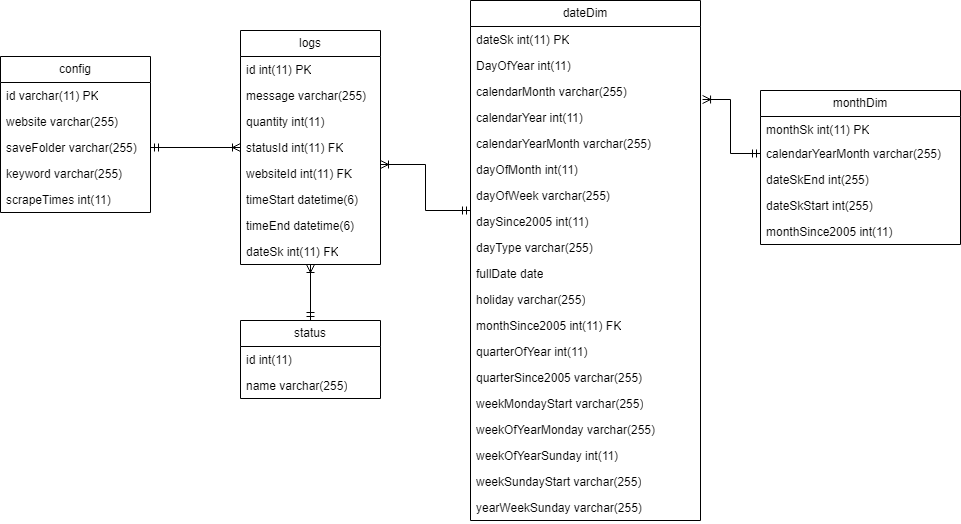

The diagram above was exported from draw.io. Its source (the exported page's mxGraphModel, read from the mxfile embedded in the PNG):
<mxGraphModel dx="794" dy="682" grid="1" gridSize="10" guides="1" tooltips="1" connect="1" arrows="1" fold="1" page="1" pageScale="1" pageWidth="850" pageHeight="1100" math="0" shadow="0">
  <root>
    <mxCell id="0" />
    <mxCell id="1" parent="0" />
    <mxCell id="fi65FUlNhwmxGEhYpQg_-1" value="config" style="swimlane;fontStyle=0;childLayout=stackLayout;horizontal=1;startSize=26;fillColor=none;horizontalStack=0;resizeParent=1;resizeParentMax=0;resizeLast=0;collapsible=1;marginBottom=0;whiteSpace=wrap;html=1;" vertex="1" parent="1">
      <mxGeometry x="180" y="86" width="150" height="156" as="geometry" />
    </mxCell>
    <mxCell id="fi65FUlNhwmxGEhYpQg_-2" value="id varchar(11) PK" style="text;strokeColor=none;fillColor=none;align=left;verticalAlign=top;spacingLeft=4;spacingRight=4;overflow=hidden;rotatable=0;points=[[0,0.5],[1,0.5]];portConstraint=eastwest;whiteSpace=wrap;html=1;" vertex="1" parent="fi65FUlNhwmxGEhYpQg_-1">
      <mxGeometry y="26" width="150" height="26" as="geometry" />
    </mxCell>
    <mxCell id="fi65FUlNhwmxGEhYpQg_-3" value="website varchar(255)" style="text;strokeColor=none;fillColor=none;align=left;verticalAlign=top;spacingLeft=4;spacingRight=4;overflow=hidden;rotatable=0;points=[[0,0.5],[1,0.5]];portConstraint=eastwest;whiteSpace=wrap;html=1;" vertex="1" parent="fi65FUlNhwmxGEhYpQg_-1">
      <mxGeometry y="52" width="150" height="26" as="geometry" />
    </mxCell>
    <mxCell id="fi65FUlNhwmxGEhYpQg_-4" value="saveFolder varchar(255)" style="text;strokeColor=none;fillColor=none;align=left;verticalAlign=top;spacingLeft=4;spacingRight=4;overflow=hidden;rotatable=0;points=[[0,0.5],[1,0.5]];portConstraint=eastwest;whiteSpace=wrap;html=1;" vertex="1" parent="fi65FUlNhwmxGEhYpQg_-1">
      <mxGeometry y="78" width="150" height="26" as="geometry" />
    </mxCell>
    <mxCell id="fi65FUlNhwmxGEhYpQg_-5" value="keyword varchar(255)" style="text;strokeColor=none;fillColor=none;align=left;verticalAlign=top;spacingLeft=4;spacingRight=4;overflow=hidden;rotatable=0;points=[[0,0.5],[1,0.5]];portConstraint=eastwest;whiteSpace=wrap;html=1;" vertex="1" parent="fi65FUlNhwmxGEhYpQg_-1">
      <mxGeometry y="104" width="150" height="26" as="geometry" />
    </mxCell>
    <mxCell id="fi65FUlNhwmxGEhYpQg_-6" value="scrapeTimes int(11)" style="text;strokeColor=none;fillColor=none;align=left;verticalAlign=top;spacingLeft=4;spacingRight=4;overflow=hidden;rotatable=0;points=[[0,0.5],[1,0.5]];portConstraint=eastwest;whiteSpace=wrap;html=1;" vertex="1" parent="fi65FUlNhwmxGEhYpQg_-1">
      <mxGeometry y="130" width="150" height="26" as="geometry" />
    </mxCell>
    <mxCell id="fi65FUlNhwmxGEhYpQg_-7" style="edgeStyle=orthogonalEdgeStyle;rounded=0;orthogonalLoop=1;jettySize=auto;html=1;endArrow=ERmandOne;endFill=0;startArrow=ERoneToMany;startFill=0;" edge="1" parent="1" source="fi65FUlNhwmxGEhYpQg_-9" target="fi65FUlNhwmxGEhYpQg_-4">
      <mxGeometry relative="1" as="geometry" />
    </mxCell>
    <mxCell id="fi65FUlNhwmxGEhYpQg_-8" style="edgeStyle=orthogonalEdgeStyle;rounded=0;orthogonalLoop=1;jettySize=auto;html=1;endArrow=ERmandOne;endFill=0;startArrow=ERoneToMany;startFill=0;" edge="1" parent="1" source="fi65FUlNhwmxGEhYpQg_-9" target="fi65FUlNhwmxGEhYpQg_-18">
      <mxGeometry relative="1" as="geometry" />
    </mxCell>
    <mxCell id="fi65FUlNhwmxGEhYpQg_-9" value="logs" style="swimlane;fontStyle=0;childLayout=stackLayout;horizontal=1;startSize=26;fillColor=none;horizontalStack=0;resizeParent=1;resizeParentMax=0;resizeLast=0;collapsible=1;marginBottom=0;whiteSpace=wrap;html=1;" vertex="1" parent="1">
      <mxGeometry x="420" y="60" width="140" height="234" as="geometry" />
    </mxCell>
    <mxCell id="fi65FUlNhwmxGEhYpQg_-10" value="id int(11) PK" style="text;strokeColor=none;fillColor=none;align=left;verticalAlign=top;spacingLeft=4;spacingRight=4;overflow=hidden;rotatable=0;points=[[0,0.5],[1,0.5]];portConstraint=eastwest;whiteSpace=wrap;html=1;" vertex="1" parent="fi65FUlNhwmxGEhYpQg_-9">
      <mxGeometry y="26" width="140" height="26" as="geometry" />
    </mxCell>
    <mxCell id="fi65FUlNhwmxGEhYpQg_-11" value="message varchar(255)" style="text;strokeColor=none;fillColor=none;align=left;verticalAlign=top;spacingLeft=4;spacingRight=4;overflow=hidden;rotatable=0;points=[[0,0.5],[1,0.5]];portConstraint=eastwest;whiteSpace=wrap;html=1;" vertex="1" parent="fi65FUlNhwmxGEhYpQg_-9">
      <mxGeometry y="52" width="140" height="26" as="geometry" />
    </mxCell>
    <mxCell id="fi65FUlNhwmxGEhYpQg_-12" value="quantity int(11)" style="text;strokeColor=none;fillColor=none;align=left;verticalAlign=top;spacingLeft=4;spacingRight=4;overflow=hidden;rotatable=0;points=[[0,0.5],[1,0.5]];portConstraint=eastwest;whiteSpace=wrap;html=1;" vertex="1" parent="fi65FUlNhwmxGEhYpQg_-9">
      <mxGeometry y="78" width="140" height="26" as="geometry" />
    </mxCell>
    <mxCell id="fi65FUlNhwmxGEhYpQg_-13" value="statusId int(11) FK" style="text;strokeColor=none;fillColor=none;align=left;verticalAlign=top;spacingLeft=4;spacingRight=4;overflow=hidden;rotatable=0;points=[[0,0.5],[1,0.5]];portConstraint=eastwest;whiteSpace=wrap;html=1;" vertex="1" parent="fi65FUlNhwmxGEhYpQg_-9">
      <mxGeometry y="104" width="140" height="26" as="geometry" />
    </mxCell>
    <mxCell id="fi65FUlNhwmxGEhYpQg_-14" value="websiteId int(11) FK" style="text;strokeColor=none;fillColor=none;align=left;verticalAlign=top;spacingLeft=4;spacingRight=4;overflow=hidden;rotatable=0;points=[[0,0.5],[1,0.5]];portConstraint=eastwest;whiteSpace=wrap;html=1;" vertex="1" parent="fi65FUlNhwmxGEhYpQg_-9">
      <mxGeometry y="130" width="140" height="26" as="geometry" />
    </mxCell>
    <mxCell id="fi65FUlNhwmxGEhYpQg_-15" value="timeStart datetime(6)" style="text;strokeColor=none;fillColor=none;align=left;verticalAlign=top;spacingLeft=4;spacingRight=4;overflow=hidden;rotatable=0;points=[[0,0.5],[1,0.5]];portConstraint=eastwest;whiteSpace=wrap;html=1;" vertex="1" parent="fi65FUlNhwmxGEhYpQg_-9">
      <mxGeometry y="156" width="140" height="26" as="geometry" />
    </mxCell>
    <mxCell id="fi65FUlNhwmxGEhYpQg_-16" value="timeEnd datetime(6)" style="text;strokeColor=none;fillColor=none;align=left;verticalAlign=top;spacingLeft=4;spacingRight=4;overflow=hidden;rotatable=0;points=[[0,0.5],[1,0.5]];portConstraint=eastwest;whiteSpace=wrap;html=1;" vertex="1" parent="fi65FUlNhwmxGEhYpQg_-9">
      <mxGeometry y="182" width="140" height="26" as="geometry" />
    </mxCell>
    <mxCell id="fi65FUlNhwmxGEhYpQg_-17" value="dateSk int(11) FK" style="text;strokeColor=none;fillColor=none;align=left;verticalAlign=top;spacingLeft=4;spacingRight=4;overflow=hidden;rotatable=0;points=[[0,0.5],[1,0.5]];portConstraint=eastwest;whiteSpace=wrap;html=1;" vertex="1" parent="fi65FUlNhwmxGEhYpQg_-9">
      <mxGeometry y="208" width="140" height="26" as="geometry" />
    </mxCell>
    <mxCell id="fi65FUlNhwmxGEhYpQg_-18" value="status" style="swimlane;fontStyle=0;childLayout=stackLayout;horizontal=1;startSize=26;fillColor=none;horizontalStack=0;resizeParent=1;resizeParentMax=0;resizeLast=0;collapsible=1;marginBottom=0;whiteSpace=wrap;html=1;" vertex="1" parent="1">
      <mxGeometry x="420" y="350" width="140" height="78" as="geometry" />
    </mxCell>
    <mxCell id="fi65FUlNhwmxGEhYpQg_-19" value="id int(11)" style="text;strokeColor=none;fillColor=none;align=left;verticalAlign=top;spacingLeft=4;spacingRight=4;overflow=hidden;rotatable=0;points=[[0,0.5],[1,0.5]];portConstraint=eastwest;whiteSpace=wrap;html=1;" vertex="1" parent="fi65FUlNhwmxGEhYpQg_-18">
      <mxGeometry y="26" width="140" height="26" as="geometry" />
    </mxCell>
    <mxCell id="fi65FUlNhwmxGEhYpQg_-20" value="name varchar(255)" style="text;strokeColor=none;fillColor=none;align=left;verticalAlign=top;spacingLeft=4;spacingRight=4;overflow=hidden;rotatable=0;points=[[0,0.5],[1,0.5]];portConstraint=eastwest;whiteSpace=wrap;html=1;" vertex="1" parent="fi65FUlNhwmxGEhYpQg_-18">
      <mxGeometry y="52" width="140" height="26" as="geometry" />
    </mxCell>
    <mxCell id="fi65FUlNhwmxGEhYpQg_-21" value="monthDim" style="swimlane;fontStyle=0;childLayout=stackLayout;horizontal=1;startSize=26;fillColor=none;horizontalStack=0;resizeParent=1;resizeParentMax=0;resizeLast=0;collapsible=1;marginBottom=0;whiteSpace=wrap;html=1;" vertex="1" parent="1">
      <mxGeometry x="940" y="120" width="200" height="154" as="geometry" />
    </mxCell>
    <mxCell id="fi65FUlNhwmxGEhYpQg_-22" value="monthSk int(11) PK" style="text;strokeColor=none;fillColor=none;align=left;verticalAlign=top;spacingLeft=4;spacingRight=4;overflow=hidden;rotatable=0;points=[[0,0.5],[1,0.5]];portConstraint=eastwest;whiteSpace=wrap;html=1;" vertex="1" parent="fi65FUlNhwmxGEhYpQg_-21">
      <mxGeometry y="26" width="200" height="24" as="geometry" />
    </mxCell>
    <mxCell id="fi65FUlNhwmxGEhYpQg_-23" value="calendarYearMonth varchar(255)" style="text;strokeColor=none;fillColor=none;align=left;verticalAlign=top;spacingLeft=4;spacingRight=4;overflow=hidden;rotatable=0;points=[[0,0.5],[1,0.5]];portConstraint=eastwest;whiteSpace=wrap;html=1;" vertex="1" parent="fi65FUlNhwmxGEhYpQg_-21">
      <mxGeometry y="50" width="200" height="26" as="geometry" />
    </mxCell>
    <mxCell id="fi65FUlNhwmxGEhYpQg_-24" value="dateSkEnd int(255)" style="text;strokeColor=none;fillColor=none;align=left;verticalAlign=top;spacingLeft=4;spacingRight=4;overflow=hidden;rotatable=0;points=[[0,0.5],[1,0.5]];portConstraint=eastwest;whiteSpace=wrap;html=1;" vertex="1" parent="fi65FUlNhwmxGEhYpQg_-21">
      <mxGeometry y="76" width="200" height="26" as="geometry" />
    </mxCell>
    <mxCell id="fi65FUlNhwmxGEhYpQg_-25" value="dateSkStart int(255)" style="text;strokeColor=none;fillColor=none;align=left;verticalAlign=top;spacingLeft=4;spacingRight=4;overflow=hidden;rotatable=0;points=[[0,0.5],[1,0.5]];portConstraint=eastwest;whiteSpace=wrap;html=1;" vertex="1" parent="fi65FUlNhwmxGEhYpQg_-21">
      <mxGeometry y="102" width="200" height="26" as="geometry" />
    </mxCell>
    <mxCell id="fi65FUlNhwmxGEhYpQg_-26" value="monthSince2005 int(11)" style="text;strokeColor=none;fillColor=none;align=left;verticalAlign=top;spacingLeft=4;spacingRight=4;overflow=hidden;rotatable=0;points=[[0,0.5],[1,0.5]];portConstraint=eastwest;whiteSpace=wrap;html=1;" vertex="1" parent="fi65FUlNhwmxGEhYpQg_-21">
      <mxGeometry y="128" width="200" height="26" as="geometry" />
    </mxCell>
    <mxCell id="fi65FUlNhwmxGEhYpQg_-33" value="dateDim" style="swimlane;fontStyle=0;childLayout=stackLayout;horizontal=1;startSize=26;fillColor=none;horizontalStack=0;resizeParent=1;resizeParentMax=0;resizeLast=0;collapsible=1;marginBottom=0;whiteSpace=wrap;html=1;" vertex="1" parent="1">
      <mxGeometry x="650" y="30" width="230" height="520" as="geometry" />
    </mxCell>
    <mxCell id="fi65FUlNhwmxGEhYpQg_-34" value="dateSk int(11) PK" style="text;strokeColor=none;fillColor=none;align=left;verticalAlign=top;spacingLeft=4;spacingRight=4;overflow=hidden;rotatable=0;points=[[0,0.5],[1,0.5]];portConstraint=eastwest;whiteSpace=wrap;html=1;" vertex="1" parent="fi65FUlNhwmxGEhYpQg_-33">
      <mxGeometry y="26" width="230" height="26" as="geometry" />
    </mxCell>
    <mxCell id="fi65FUlNhwmxGEhYpQg_-35" value="DayOfYear int(11)" style="text;strokeColor=none;fillColor=none;align=left;verticalAlign=top;spacingLeft=4;spacingRight=4;overflow=hidden;rotatable=0;points=[[0,0.5],[1,0.5]];portConstraint=eastwest;whiteSpace=wrap;html=1;" vertex="1" parent="fi65FUlNhwmxGEhYpQg_-33">
      <mxGeometry y="52" width="230" height="26" as="geometry" />
    </mxCell>
    <mxCell id="fi65FUlNhwmxGEhYpQg_-36" value="calendarMonth varchar(255)" style="text;strokeColor=none;fillColor=none;align=left;verticalAlign=top;spacingLeft=4;spacingRight=4;overflow=hidden;rotatable=0;points=[[0,0.5],[1,0.5]];portConstraint=eastwest;whiteSpace=wrap;html=1;" vertex="1" parent="fi65FUlNhwmxGEhYpQg_-33">
      <mxGeometry y="78" width="230" height="26" as="geometry" />
    </mxCell>
    <mxCell id="fi65FUlNhwmxGEhYpQg_-37" value="calendarYear int(11)" style="text;strokeColor=none;fillColor=none;align=left;verticalAlign=top;spacingLeft=4;spacingRight=4;overflow=hidden;rotatable=0;points=[[0,0.5],[1,0.5]];portConstraint=eastwest;whiteSpace=wrap;html=1;" vertex="1" parent="fi65FUlNhwmxGEhYpQg_-33">
      <mxGeometry y="104" width="230" height="26" as="geometry" />
    </mxCell>
    <mxCell id="fi65FUlNhwmxGEhYpQg_-38" value="calendarYearMonth varchar(255)&amp;nbsp;" style="text;strokeColor=none;fillColor=none;align=left;verticalAlign=top;spacingLeft=4;spacingRight=4;overflow=hidden;rotatable=0;points=[[0,0.5],[1,0.5]];portConstraint=eastwest;whiteSpace=wrap;html=1;" vertex="1" parent="fi65FUlNhwmxGEhYpQg_-33">
      <mxGeometry y="130" width="230" height="26" as="geometry" />
    </mxCell>
    <mxCell id="fi65FUlNhwmxGEhYpQg_-39" value="dayOfMonth int(11)" style="text;strokeColor=none;fillColor=none;align=left;verticalAlign=top;spacingLeft=4;spacingRight=4;overflow=hidden;rotatable=0;points=[[0,0.5],[1,0.5]];portConstraint=eastwest;whiteSpace=wrap;html=1;" vertex="1" parent="fi65FUlNhwmxGEhYpQg_-33">
      <mxGeometry y="156" width="230" height="26" as="geometry" />
    </mxCell>
    <mxCell id="fi65FUlNhwmxGEhYpQg_-40" value="dayOfWeek varchar(255)" style="text;strokeColor=none;fillColor=none;align=left;verticalAlign=top;spacingLeft=4;spacingRight=4;overflow=hidden;rotatable=0;points=[[0,0.5],[1,0.5]];portConstraint=eastwest;whiteSpace=wrap;html=1;" vertex="1" parent="fi65FUlNhwmxGEhYpQg_-33">
      <mxGeometry y="182" width="230" height="26" as="geometry" />
    </mxCell>
    <mxCell id="fi65FUlNhwmxGEhYpQg_-41" value="daySince2005 int(11)&amp;nbsp;" style="text;strokeColor=none;fillColor=none;align=left;verticalAlign=top;spacingLeft=4;spacingRight=4;overflow=hidden;rotatable=0;points=[[0,0.5],[1,0.5]];portConstraint=eastwest;whiteSpace=wrap;html=1;" vertex="1" parent="fi65FUlNhwmxGEhYpQg_-33">
      <mxGeometry y="208" width="230" height="26" as="geometry" />
    </mxCell>
    <mxCell id="fi65FUlNhwmxGEhYpQg_-42" value="dayType varchar(255)" style="text;strokeColor=none;fillColor=none;align=left;verticalAlign=top;spacingLeft=4;spacingRight=4;overflow=hidden;rotatable=0;points=[[0,0.5],[1,0.5]];portConstraint=eastwest;whiteSpace=wrap;html=1;" vertex="1" parent="fi65FUlNhwmxGEhYpQg_-33">
      <mxGeometry y="234" width="230" height="26" as="geometry" />
    </mxCell>
    <mxCell id="fi65FUlNhwmxGEhYpQg_-43" value="fullDate date" style="text;strokeColor=none;fillColor=none;align=left;verticalAlign=top;spacingLeft=4;spacingRight=4;overflow=hidden;rotatable=0;points=[[0,0.5],[1,0.5]];portConstraint=eastwest;whiteSpace=wrap;html=1;" vertex="1" parent="fi65FUlNhwmxGEhYpQg_-33">
      <mxGeometry y="260" width="230" height="26" as="geometry" />
    </mxCell>
    <mxCell id="fi65FUlNhwmxGEhYpQg_-44" value="holiday varchar(255)" style="text;strokeColor=none;fillColor=none;align=left;verticalAlign=top;spacingLeft=4;spacingRight=4;overflow=hidden;rotatable=0;points=[[0,0.5],[1,0.5]];portConstraint=eastwest;whiteSpace=wrap;html=1;" vertex="1" parent="fi65FUlNhwmxGEhYpQg_-33">
      <mxGeometry y="286" width="230" height="26" as="geometry" />
    </mxCell>
    <mxCell id="fi65FUlNhwmxGEhYpQg_-45" value="monthSince2005 int(11) FK" style="text;strokeColor=none;fillColor=none;align=left;verticalAlign=top;spacingLeft=4;spacingRight=4;overflow=hidden;rotatable=0;points=[[0,0.5],[1,0.5]];portConstraint=eastwest;whiteSpace=wrap;html=1;" vertex="1" parent="fi65FUlNhwmxGEhYpQg_-33">
      <mxGeometry y="312" width="230" height="26" as="geometry" />
    </mxCell>
    <mxCell id="fi65FUlNhwmxGEhYpQg_-46" value="quarterOfYear int(11)&amp;nbsp;" style="text;strokeColor=none;fillColor=none;align=left;verticalAlign=top;spacingLeft=4;spacingRight=4;overflow=hidden;rotatable=0;points=[[0,0.5],[1,0.5]];portConstraint=eastwest;whiteSpace=wrap;html=1;" vertex="1" parent="fi65FUlNhwmxGEhYpQg_-33">
      <mxGeometry y="338" width="230" height="26" as="geometry" />
    </mxCell>
    <mxCell id="fi65FUlNhwmxGEhYpQg_-47" value="quarterSince2005 varchar(255)" style="text;strokeColor=none;fillColor=none;align=left;verticalAlign=top;spacingLeft=4;spacingRight=4;overflow=hidden;rotatable=0;points=[[0,0.5],[1,0.5]];portConstraint=eastwest;whiteSpace=wrap;html=1;" vertex="1" parent="fi65FUlNhwmxGEhYpQg_-33">
      <mxGeometry y="364" width="230" height="26" as="geometry" />
    </mxCell>
    <mxCell id="fi65FUlNhwmxGEhYpQg_-48" value="weekMondayStart varchar(255)" style="text;strokeColor=none;fillColor=none;align=left;verticalAlign=top;spacingLeft=4;spacingRight=4;overflow=hidden;rotatable=0;points=[[0,0.5],[1,0.5]];portConstraint=eastwest;whiteSpace=wrap;html=1;" vertex="1" parent="fi65FUlNhwmxGEhYpQg_-33">
      <mxGeometry y="390" width="230" height="26" as="geometry" />
    </mxCell>
    <mxCell id="fi65FUlNhwmxGEhYpQg_-49" value="weekOfYearMonday varchar(255)&lt;div&gt;&lt;br&gt;&lt;/div&gt;" style="text;strokeColor=none;fillColor=none;align=left;verticalAlign=top;spacingLeft=4;spacingRight=4;overflow=hidden;rotatable=0;points=[[0,0.5],[1,0.5]];portConstraint=eastwest;whiteSpace=wrap;html=1;" vertex="1" parent="fi65FUlNhwmxGEhYpQg_-33">
      <mxGeometry y="416" width="230" height="26" as="geometry" />
    </mxCell>
    <mxCell id="fi65FUlNhwmxGEhYpQg_-50" value="weekOfYearSunday int(11)" style="text;strokeColor=none;fillColor=none;align=left;verticalAlign=top;spacingLeft=4;spacingRight=4;overflow=hidden;rotatable=0;points=[[0,0.5],[1,0.5]];portConstraint=eastwest;whiteSpace=wrap;html=1;" vertex="1" parent="fi65FUlNhwmxGEhYpQg_-33">
      <mxGeometry y="442" width="230" height="26" as="geometry" />
    </mxCell>
    <mxCell id="fi65FUlNhwmxGEhYpQg_-51" value="weekSundayStart varchar(255)" style="text;strokeColor=none;fillColor=none;align=left;verticalAlign=top;spacingLeft=4;spacingRight=4;overflow=hidden;rotatable=0;points=[[0,0.5],[1,0.5]];portConstraint=eastwest;whiteSpace=wrap;html=1;" vertex="1" parent="fi65FUlNhwmxGEhYpQg_-33">
      <mxGeometry y="468" width="230" height="26" as="geometry" />
    </mxCell>
    <mxCell id="fi65FUlNhwmxGEhYpQg_-53" value="yearWeekSunday varchar(255)" style="text;strokeColor=none;fillColor=none;align=left;verticalAlign=top;spacingLeft=4;spacingRight=4;overflow=hidden;rotatable=0;points=[[0,0.5],[1,0.5]];portConstraint=eastwest;whiteSpace=wrap;html=1;" vertex="1" parent="fi65FUlNhwmxGEhYpQg_-33">
      <mxGeometry y="494" width="230" height="26" as="geometry" />
    </mxCell>
    <mxCell id="fi65FUlNhwmxGEhYpQg_-54" style="edgeStyle=orthogonalEdgeStyle;rounded=0;orthogonalLoop=1;jettySize=auto;html=1;endArrow=ERmandOne;endFill=0;startArrow=ERoneToMany;startFill=0;entryX=0;entryY=0.5;entryDx=0;entryDy=0;exitX=1.009;exitY=0.808;exitDx=0;exitDy=0;exitPerimeter=0;" edge="1" parent="1" source="fi65FUlNhwmxGEhYpQg_-36" target="fi65FUlNhwmxGEhYpQg_-23">
      <mxGeometry relative="1" as="geometry">
        <mxPoint x="360" y="494" as="sourcePoint" />
        <mxPoint x="360" y="550" as="targetPoint" />
      </mxGeometry>
    </mxCell>
    <mxCell id="fi65FUlNhwmxGEhYpQg_-55" style="edgeStyle=orthogonalEdgeStyle;rounded=0;orthogonalLoop=1;jettySize=auto;html=1;endArrow=ERmandOne;endFill=0;startArrow=ERoneToMany;startFill=0;entryX=0;entryY=0.077;entryDx=0;entryDy=0;entryPerimeter=0;exitX=1;exitY=0.154;exitDx=0;exitDy=0;exitPerimeter=0;" edge="1" parent="1" source="fi65FUlNhwmxGEhYpQg_-14" target="fi65FUlNhwmxGEhYpQg_-41">
      <mxGeometry relative="1" as="geometry">
        <mxPoint x="600" y="190" as="sourcePoint" />
        <mxPoint x="600" y="246" as="targetPoint" />
      </mxGeometry>
    </mxCell>
  </root>
</mxGraphModel>